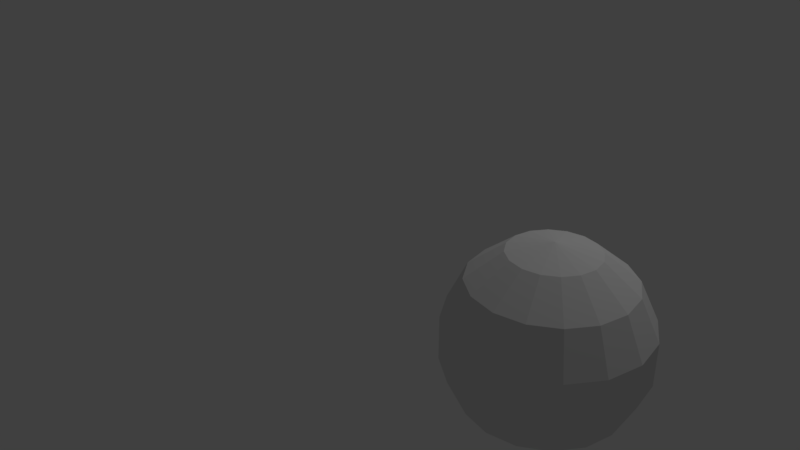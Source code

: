 # Source: Ball.blend  (saved by Blender 2.78.0; exported with 4.5.12 LTS)
import bpy
from mathutils import Matrix  # noqa: F401  (used for matrix-valued properties, if any)

bpy.ops.wm.read_factory_settings(use_empty=True)
scene = bpy.context.scene
scene.name = 'Scene'

# ---- collections
col_collection_1 = bpy.data.collections.new('Collection 1'); scene.collection.children.link(col_collection_1)

# ---- world
world_world = bpy.data.worlds.new('World'); scene.world = world_world
world_world.color = (0.05088, 0.05088, 0.05088)
world_world.use_sun_shadow = False
world_world.sun_shadow_jitter_overblur = 0.0
world_world.cycles.sampling_method = 'MANUAL'

# ---- cameras
cam_camera = bpy.data.cameras.new('Camera')
cam_camera.clip_end = 100.0
cam_camera.lens = 35.0
cam_camera.sensor_width = 32.0
cam_camera.sensor_height = 18.0
cam_camera.ortho_scale = 7.314
cam_camera.dof.focus_distance = 0.0
cam_camera.dof.aperture_fstop = 128.0

# ---- lights
light_lamp = bpy.data.lights.new('Lamp', 'POINT')
light_lamp.transmission_factor = 0.0
light_lamp.cutoff_distance = 30.0
light_lamp.energy = 100.0
light_lamp.shadow_buffer_clip_start = 1.001
light_lamp.shadow_soft_size = 0.1
light_lamp.shadow_maximum_resolution = 0.006
light_lamp.use_absolute_resolution = True

# ---- meshes
me_sphere = bpy.data.meshes.new('Sphere')
me_sphere.from_pydata([(0.0, 0.4339, 0.901), (0.0, 0.7818, 0.6235), (0.0, 0.9749, 0.2225), (0.0, 0.7818, -0.6235), (0.0, 0.4339, -0.901), (0.166, 0.4009, 0.901), (0.2992, 0.7223, 0.6235), (0.3731, 0.9007, 0.2225), (0.3731, 0.9007, -0.2225), (0.2992, 0.7223, -0.6235), (0.166, 0.4009, -0.901), (0.3068, 0.3068, 0.901), (0.5528, 0.5528, 0.6235), (0.6894, 0.6894, 0.2225), (0.6894, 0.6894, -0.2225), (0.5528, 0.5528, -0.6235), (0.3068, 0.3068, -0.901), (0.0, 1.51e-07, -1.0), (-1.395e-07, 9.321e-08, 1.0), (0.4009, 0.166, 0.901), (0.7223, 0.2992, 0.6235), (0.9007, 0.3731, 0.2225), (0.9007, 0.3731, -0.2225), (0.7223, 0.2992, -0.6235), (0.4009, 0.166, -0.901), (0.4339, 1.009e-07, 0.901), (0.7818, 7.11e-08, 0.6235), (0.9749, 1.149e-08, 0.2225), (0.9749, 1.149e-08, -0.2225), (0.7818, 7.11e-08, -0.6235), (0.4339, 1.009e-07, -0.901), (0.4009, -0.166, 0.901), (0.7223, -0.2992, 0.6235), (0.9007, -0.3731, 0.2225), (0.9007, -0.3731, -0.2225), (0.7223, -0.2992, -0.6235), (0.4009, -0.166, -0.901), (0.3068, -0.3068, 0.901), (0.5528, -0.5528, 0.6235), (0.6894, -0.6894, 0.2225), (0.6894, -0.6894, -0.2225), (0.5528, -0.5528, -0.6235), (0.3068, -0.3068, -0.901), (0.166, -0.4009, 0.901), (0.2992, -0.7223, 0.6235), (0.3731, -0.9007, 0.2225), (0.3731, -0.9007, -0.2225), (0.2992, -0.7223, -0.6235), (0.166, -0.4009, -0.901), (-1.472e-07, -0.4339, 0.901), (-2.664e-07, -0.7818, 0.6235), (-2.664e-07, -0.9749, 0.2225), (-2.664e-07, -0.9749, -0.2225), (-2.664e-07, -0.7818, -0.6235), (-1.323e-07, -0.4339, -0.901), (-0.166, -0.4009, 0.901), (-0.2992, -0.7223, 0.6235), (-0.3731, -0.9007, 0.2225), (-0.3731, -0.9007, -0.2225), (-0.2992, -0.7223, -0.6235), (-0.166, -0.4009, -0.901), (-0.3068, -0.3068, 0.901), (-0.5528, -0.5528, 0.6235), (-0.6894, -0.6894, 0.2225), (-0.6894, -0.6894, -0.2225), (-0.5528, -0.5528, -0.6235), (-0.3068, -0.3068, -0.901), (-0.4009, -0.166, 0.901), (-0.7223, -0.2992, 0.6235), (-0.9007, -0.3731, 0.2225), (-0.9007, -0.3731, -0.2225), (-0.7223, -0.2992, -0.6235), (-0.4009, -0.166, -0.901), (-0.4339, 3.691e-07, 0.901), (-0.7818, 5.181e-07, 0.6235), (-0.9749, 4.883e-07, 0.2225), (-0.9749, 4.883e-07, -0.2225), (-0.7818, 5.181e-07, -0.6235), (-0.4339, 3.393e-07, -0.901), (-0.4009, 0.166, 0.901), (-0.7223, 0.2992, 0.6235), (-0.9007, 0.3731, 0.2225), (-0.9007, 0.3731, -0.2225), (-0.7223, 0.2992, -0.6235), (-0.4009, 0.166, -0.901), (-0.3068, 0.3068, 0.901), (-0.5528, 0.5528, 0.6235), (-0.6894, 0.6894, 0.2225), (-0.6894, 0.6894, -0.2225), (-0.5528, 0.5528, -0.6235), (-0.3068, 0.3068, -0.901), (-0.166, 0.4009, 0.901), (-0.2992, 0.7223, 0.6235), (-0.3731, 0.9007, 0.2225), (-0.3731, 0.9007, -0.2225), (-0.2992, 0.7223, -0.6235), (-0.166, 0.4009, -0.901), (4.191e-07, 0.9749, -0.2225)], [], [(3, 97, 8, 9), (2, 1, 6, 7), (0, 18, 5), (4, 3, 9, 10), (97, 2, 7, 8), (1, 0, 5, 6), (17, 4, 10), (17, 10, 16), (9, 8, 14, 15), (7, 6, 12, 13), (5, 18, 11), (10, 9, 15, 16), (8, 7, 13, 14), (6, 5, 11, 12), (15, 14, 22, 23), (13, 12, 20, 21), (11, 18, 19), (16, 15, 23, 24), (14, 13, 21, 22), (12, 11, 19, 20), (17, 16, 24), (19, 18, 25), (24, 23, 29, 30), (22, 21, 27, 28), (20, 19, 25, 26), (17, 24, 30), (23, 22, 28, 29), (21, 20, 26, 27), (30, 29, 35, 36), (28, 27, 33, 34), (26, 25, 31, 32), (17, 30, 36), (29, 28, 34, 35), (27, 26, 32, 33), (25, 18, 31), (34, 33, 39, 40), (32, 31, 37, 38), (17, 36, 42), (35, 34, 40, 41), (33, 32, 38, 39), (31, 18, 37), (36, 35, 41, 42), (17, 42, 48), (41, 40, 46, 47), (39, 38, 44, 45), (37, 18, 43), (42, 41, 47, 48), (40, 39, 45, 46), (38, 37, 43, 44), (17, 48, 54), (47, 46, 52, 53), (45, 44, 50, 51), (43, 18, 49), (48, 47, 53, 54), (46, 45, 51, 52), (44, 43, 49, 50), (51, 50, 56, 57), (49, 18, 55), (54, 53, 59, 60), (52, 51, 57, 58), (50, 49, 55, 56), (17, 54, 60), (53, 52, 58, 59), (60, 59, 65, 66), (58, 57, 63, 64), (56, 55, 61, 62), (17, 60, 66), (59, 58, 64, 65), (57, 56, 62, 63), (55, 18, 61), (66, 65, 71, 72), (64, 63, 69, 70), (62, 61, 67, 68), (17, 66, 72), (65, 64, 70, 71), (63, 62, 68, 69), (61, 18, 67), (68, 67, 73, 74), (17, 72, 78), (71, 70, 76, 77), (69, 68, 74, 75), (67, 18, 73), (72, 71, 77, 78), (70, 69, 75, 76), (17, 78, 84), (77, 76, 82, 83), (75, 74, 80, 81), (73, 18, 79), (78, 77, 83, 84), (76, 75, 81, 82), (74, 73, 79, 80), (83, 82, 88, 89), (81, 80, 86, 87), (79, 18, 85), (84, 83, 89, 90), (82, 81, 87, 88), (80, 79, 85, 86), (17, 84, 90), (85, 18, 91), (90, 89, 95, 96), (88, 87, 93, 94), (86, 85, 91, 92), (17, 90, 96), (89, 88, 94, 95), (87, 86, 92, 93), (96, 95, 3, 4), (94, 93, 2, 97), (92, 91, 0, 1), (17, 96, 4), (95, 94, 97, 3), (93, 92, 1, 2), (91, 18, 0)])
_uv = me_sphere.uv_layers.new(name='UVMap')
_uv.uv.foreach_set('vector', [0.0, 0.0, 1.0, 0.0, 1.0, 1.0, 0.0, 1.0, 0.0, 0.0, 1.0, 0.0, 1.0, 1.0, 0.0, 1.0, 0.0, 0.0, 1.0, 0.0, 1.0, 1.0, 0.0, 0.0, 1.0, 0.0, 1.0, 1.0, 0.0, 1.0, 0.0, 0.0, 1.0, 0.0, 1.0, 1.0, 0.0, 1.0, 0.0, 0.0, 1.0, 0.0, 1.0, 1.0, 0.0, 1.0, 0.0, 0.0, 1.0, 0.0, 1.0, 1.0, 0.0, 0.0, 1.0, 0.0, 1.0, 1.0, 0.0, 0.0, 1.0, 0.0, 1.0, 1.0, 0.0, 1.0, 0.0, 0.0, 1.0, 0.0, 1.0, 1.0, 0.0, 1.0, 0.0, 0.0, 1.0, 0.0, 1.0, 1.0, 0.0, 0.0, 1.0, 0.0, 1.0, 1.0, 0.0, 1.0, 0.0, 0.0, 1.0, 0.0, 1.0, 1.0, 0.0, 1.0, 0.0, 0.0, 1.0, 0.0, 1.0, 1.0, 0.0, 1.0, 0.0, 0.0, 1.0, 0.0, 1.0, 1.0, 0.0, 1.0, 0.0, 0.0, 1.0, 0.0, 1.0, 1.0, 0.0, 1.0, 0.0, 0.0, 1.0, 0.0, 1.0, 1.0, 0.0, 0.0, 1.0, 0.0, 1.0, 1.0, 0.0, 1.0, 0.0, 0.0, 1.0, 0.0, 1.0, 1.0, 0.0, 1.0, 0.0, 0.0, 1.0, 0.0, 1.0, 1.0, 0.0, 1.0, 0.0, 0.0, 1.0, 0.0, 1.0, 1.0, 0.0, 0.0, 1.0, 0.0, 1.0, 1.0, 0.0, 0.0, 1.0, 0.0, 1.0, 1.0, 0.0, 1.0, 0.0, 0.0, 1.0, 0.0, 1.0, 1.0, 0.0, 1.0, 0.0, 0.0, 1.0, 0.0, 1.0, 1.0, 0.0, 1.0, 0.0, 0.0, 1.0, 0.0, 1.0, 1.0, 0.0, 0.0, 1.0, 0.0, 1.0, 1.0, 0.0, 1.0, 0.0, 0.0, 1.0, 0.0, 1.0, 1.0, 0.0, 1.0, 0.0, 0.0, 1.0, 0.0, 1.0, 1.0, 0.0, 1.0, 0.0, 0.0, 1.0, 0.0, 1.0, 1.0, 0.0, 1.0, 0.0, 0.0, 1.0, 0.0, 1.0, 1.0, 0.0, 1.0, 0.0, 0.0, 1.0, 0.0, 1.0, 1.0, 0.0, 0.0, 1.0, 0.0, 1.0, 1.0, 0.0, 1.0, 0.0, 0.0, 1.0, 0.0, 1.0, 1.0, 0.0, 1.0, 0.0, 0.0, 1.0, 0.0, 1.0, 1.0, 0.0, 0.0, 1.0, 0.0, 1.0, 1.0, 0.0, 1.0, 0.0, 0.0, 1.0, 0.0, 1.0, 1.0, 0.0, 1.0, 0.0, 0.0, 1.0, 0.0, 1.0, 1.0, 0.0, 0.0, 1.0, 0.0, 1.0, 1.0, 0.0, 1.0, 0.0, 0.0, 1.0, 0.0, 1.0, 1.0, 0.0, 1.0, 0.0, 0.0, 1.0, 0.0, 1.0, 1.0, 0.0, 0.0, 1.0, 0.0, 1.0, 1.0, 0.0, 1.0, 0.0, 0.0, 1.0, 0.0, 1.0, 1.0, 0.0, 0.0, 1.0, 0.0, 1.0, 1.0, 0.0, 1.0, 0.0, 0.0, 1.0, 0.0, 1.0, 1.0, 0.0, 1.0, 0.0, 0.0, 1.0, 0.0, 1.0, 1.0, 0.0, 0.0, 1.0, 0.0, 1.0, 1.0, 0.0, 1.0, 0.0, 0.0, 1.0, 0.0, 1.0, 1.0, 0.0, 1.0, 0.0, 0.0, 1.0, 0.0, 1.0, 1.0, 0.0, 1.0, 0.0, 0.0, 1.0, 0.0, 1.0, 1.0, 0.0, 0.0, 1.0, 0.0, 1.0, 1.0, 0.0, 1.0, 0.0, 0.0, 1.0, 0.0, 1.0, 1.0, 0.0, 1.0, 0.0, 0.0, 1.0, 0.0, 1.0, 1.0, 0.0, 0.0, 1.0, 0.0, 1.0, 1.0, 0.0, 1.0, 0.0, 0.0, 1.0, 0.0, 1.0, 1.0, 0.0, 1.0, 0.0, 0.0, 1.0, 0.0, 1.0, 1.0, 0.0, 1.0, 0.0, 0.0, 1.0, 0.0, 1.0, 1.0, 0.0, 1.0, 0.0, 0.0, 1.0, 0.0, 1.0, 1.0, 0.0, 0.0, 1.0, 0.0, 1.0, 1.0, 0.0, 1.0, 0.0, 0.0, 1.0, 0.0, 1.0, 1.0, 0.0, 1.0, 0.0, 0.0, 1.0, 0.0, 1.0, 1.0, 0.0, 1.0, 0.0, 0.0, 1.0, 0.0, 1.0, 1.0, 0.0, 0.0, 1.0, 0.0, 1.0, 1.0, 0.0, 1.0, 0.0, 0.0, 1.0, 0.0, 1.0, 1.0, 0.0, 1.0, 0.0, 0.0, 1.0, 0.0, 1.0, 1.0, 0.0, 1.0, 0.0, 0.0, 1.0, 0.0, 1.0, 1.0, 0.0, 1.0, 0.0, 0.0, 1.0, 0.0, 1.0, 1.0, 0.0, 0.0, 1.0, 0.0, 1.0, 1.0, 0.0, 1.0, 0.0, 0.0, 1.0, 0.0, 1.0, 1.0, 0.0, 1.0, 0.0, 0.0, 1.0, 0.0, 1.0, 1.0, 0.0, 0.0, 1.0, 0.0, 1.0, 1.0, 0.0, 1.0, 0.0, 0.0, 1.0, 0.0, 1.0, 1.0, 0.0, 1.0, 0.0, 0.0, 1.0, 0.0, 1.0, 1.0, 0.0, 1.0, 0.0, 0.0, 1.0, 0.0, 1.0, 1.0, 0.0, 0.0, 1.0, 0.0, 1.0, 1.0, 0.0, 1.0, 0.0, 0.0, 1.0, 0.0, 1.0, 1.0, 0.0, 1.0, 0.0, 0.0, 1.0, 0.0, 1.0, 1.0, 0.0, 0.0, 1.0, 0.0, 1.0, 1.0, 0.0, 1.0, 0.0, 0.0, 1.0, 0.0, 1.0, 1.0, 0.0, 0.0, 1.0, 0.0, 1.0, 1.0, 0.0, 1.0, 0.0, 0.0, 1.0, 0.0, 1.0, 1.0, 0.0, 1.0, 0.0, 0.0, 1.0, 0.0, 1.0, 1.0, 0.0, 0.0, 1.0, 0.0, 1.0, 1.0, 0.0, 1.0, 0.0, 0.0, 1.0, 0.0, 1.0, 1.0, 0.0, 1.0, 0.0, 0.0, 1.0, 0.0, 1.0, 1.0, 0.0, 0.0, 1.0, 0.0, 1.0, 1.0, 0.0, 1.0, 0.0, 0.0, 1.0, 0.0, 1.0, 1.0, 0.0, 1.0, 0.0, 0.0, 1.0, 0.0, 1.0, 1.0, 0.0, 0.0, 1.0, 0.0, 1.0, 1.0, 0.0, 1.0, 0.0, 0.0, 1.0, 0.0, 1.0, 1.0, 0.0, 1.0, 0.0, 0.0, 1.0, 0.0, 1.0, 1.0, 0.0, 1.0, 0.0, 0.0, 1.0, 0.0, 1.0, 1.0, 0.0, 1.0, 0.0, 0.0, 1.0, 0.0, 1.0, 1.0, 0.0, 1.0, 0.0, 0.0, 1.0, 0.0, 1.0, 1.0, 0.0, 0.0, 1.0, 0.0, 1.0, 1.0, 0.0, 1.0, 0.0, 0.0, 1.0, 0.0, 1.0, 1.0, 0.0, 1.0, 0.0, 0.0, 1.0, 0.0, 1.0, 1.0, 0.0, 1.0, 0.0, 0.0, 1.0, 0.0, 1.0, 1.0, 0.0, 0.0, 1.0, 0.0, 1.0, 1.0, 0.0, 0.0, 1.0, 0.0, 1.0, 1.0, 0.0, 1.0, 0.0, 0.0, 1.0, 0.0, 1.0, 1.0, 0.0, 1.0, 0.0, 0.0, 1.0, 0.0, 1.0, 1.0, 0.0, 1.0, 0.0, 0.0, 1.0, 0.0, 1.0, 1.0, 0.0, 0.0, 1.0, 0.0, 1.0, 1.0, 0.0, 1.0, 0.0, 0.0, 1.0, 0.0, 1.0, 1.0, 0.0, 1.0, 0.0, 0.0, 1.0, 0.0, 1.0, 1.0, 0.0, 1.0, 0.0, 0.0, 1.0, 0.0, 1.0, 1.0, 0.0, 1.0, 0.0, 0.0, 1.0, 0.0, 1.0, 1.0, 0.0, 1.0, 0.0, 0.0, 1.0, 0.0, 1.0, 1.0, 0.0, 0.0, 1.0, 0.0, 1.0, 1.0, 0.0, 1.0, 0.0, 0.0, 1.0, 0.0, 1.0, 1.0, 0.0, 1.0, 0.0, 0.0, 1.0, 0.0, 1.0, 1.0])
me_sphere.use_remesh_preserve_volume = False
me_sphere.use_remesh_preserve_attributes = False
me_sphere.use_mirror_vertex_groups = False
me_sphere.update()

# ---- objects
ob_sphere = bpy.data.objects.new('Sphere', me_sphere)
ob_lamp = bpy.data.objects.new('Lamp', light_lamp)
ob_camera = bpy.data.objects.new('Camera', cam_camera)

# ---- transforms, parenting, visibility, modifiers, constraints
ob_sphere.location = (3.558, -0.984, 0.8767)
ob_sphere.lineart.crease_threshold = 0.0
ob_lamp.location = (4.076, 1.005, 5.904)
ob_lamp.rotation_euler = (0.6503, 0.05522, 1.866)
ob_lamp.lock_rotations_4d = False
ob_lamp.empty_display_type = 'ARROWS'
ob_lamp.color = (0.0, 0.0, 0.0, 0.0)
ob_lamp.lineart.crease_threshold = 0.0
ob_camera.location = (7.481, -6.508, 5.344)
ob_camera.rotation_euler = (1.109, 0.0, 0.8149)
ob_camera.lock_rotations_4d = False
ob_camera.empty_display_type = 'ARROWS'
ob_camera.color = (0.0, 0.0, 0.0, 0.0)
ob_camera.display_type = 'WIRE'
ob_camera.lineart.crease_threshold = 0.0

# ---- collection membership
col_collection_1.objects.link(ob_sphere)
col_collection_1.objects.link(ob_lamp)
col_collection_1.objects.link(ob_camera)

# ---- scene / render settings (as saved in the file)
scene.camera = ob_camera
scene.frame_start = 1; scene.frame_end = 250; scene.frame_set(1)
scene.render.engine = 'BLENDER_EEVEE_NEXT'
scene.render.resolution_percentage = 50
scene.render.dither_intensity = 0.0
scene.cycles.use_denoising = False
scene.cycles.samples = 128
scene.cycles.sampling_pattern = 'TABULATED_SOBOL'
scene.cycles.light_sampling_threshold = 0.0
scene.cycles.use_adaptive_sampling = False
scene.cycles.use_light_tree = False
scene.cycles.blur_glossy = 0.0
scene.cycles.sample_clamp_indirect = 0.0
scene.view_settings.view_transform = 'Standard'
bpy.context.view_layer.update()

